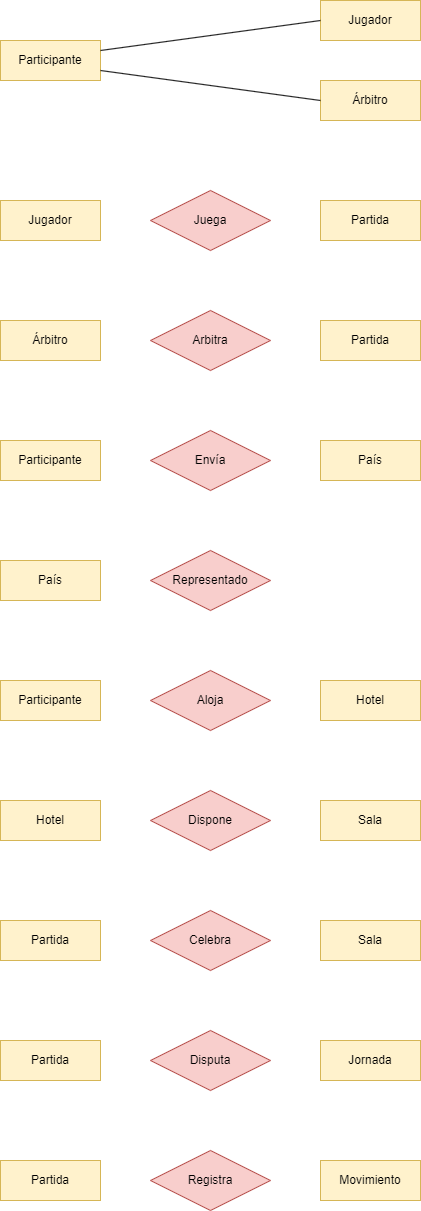

The diagram above was exported from draw.io. Its source (the exported page's mxGraphModel, read from the mxfile embedded in the PNG):
<mxGraphModel dx="1607" dy="1136" grid="1" gridSize="10" guides="1" tooltips="1" connect="1" arrows="1" fold="1" page="1" pageScale="1" pageWidth="827" pageHeight="1169" math="0" shadow="0">
  <root>
    <mxCell id="0" />
    <mxCell id="1" parent="0" />
    <mxCell id="ShlPUOvhFA6kao5qhapY-1" value="Jugador" style="whiteSpace=wrap;html=1;align=center;fillColor=#fff2cc;strokeColor=#d6b656;" vertex="1" parent="1">
      <mxGeometry x="-400" y="40" width="100" height="40" as="geometry" />
    </mxCell>
    <mxCell id="ShlPUOvhFA6kao5qhapY-2" value="Árbitro" style="whiteSpace=wrap;html=1;align=center;fillColor=#fff2cc;strokeColor=#d6b656;" vertex="1" parent="1">
      <mxGeometry x="-400" y="120" width="100" height="40" as="geometry" />
    </mxCell>
    <mxCell id="ShlPUOvhFA6kao5qhapY-3" value="País" style="whiteSpace=wrap;html=1;align=center;fillColor=#fff2cc;strokeColor=#d6b656;" vertex="1" parent="1">
      <mxGeometry x="-400" y="480" width="100" height="40" as="geometry" />
    </mxCell>
    <mxCell id="ShlPUOvhFA6kao5qhapY-5" value="Hotel" style="whiteSpace=wrap;html=1;align=center;fillColor=#fff2cc;strokeColor=#d6b656;" vertex="1" parent="1">
      <mxGeometry x="-400" y="720" width="100" height="40" as="geometry" />
    </mxCell>
    <mxCell id="ShlPUOvhFA6kao5qhapY-6" value="Envía" style="shape=rhombus;perimeter=rhombusPerimeter;whiteSpace=wrap;html=1;align=center;fillColor=#f8cecc;strokeColor=#b85450;" vertex="1" parent="1">
      <mxGeometry x="-570" y="470" width="120" height="60" as="geometry" />
    </mxCell>
    <mxCell id="ShlPUOvhFA6kao5qhapY-8" value="Representado" style="shape=rhombus;perimeter=rhombusPerimeter;whiteSpace=wrap;html=1;align=center;fillColor=#f8cecc;strokeColor=#b85450;" vertex="1" parent="1">
      <mxGeometry x="-570" y="590" width="120" height="60" as="geometry" />
    </mxCell>
    <mxCell id="ShlPUOvhFA6kao5qhapY-10" value="Aloja" style="shape=rhombus;perimeter=rhombusPerimeter;whiteSpace=wrap;html=1;align=center;fillColor=#f8cecc;strokeColor=#b85450;" vertex="1" parent="1">
      <mxGeometry x="-570" y="710" width="120" height="60" as="geometry" />
    </mxCell>
    <mxCell id="ShlPUOvhFA6kao5qhapY-11" value="Dispone" style="shape=rhombus;perimeter=rhombusPerimeter;whiteSpace=wrap;html=1;align=center;fillColor=#f8cecc;strokeColor=#b85450;" vertex="1" parent="1">
      <mxGeometry x="-570" y="830" width="120" height="60" as="geometry" />
    </mxCell>
    <mxCell id="ShlPUOvhFA6kao5qhapY-22" value="Participante" style="whiteSpace=wrap;html=1;align=center;fillColor=#fff2cc;strokeColor=#d6b656;" vertex="1" parent="1">
      <mxGeometry x="-720" y="80" width="100" height="40" as="geometry" />
    </mxCell>
    <mxCell id="ShlPUOvhFA6kao5qhapY-32" value="Juega" style="shape=rhombus;perimeter=rhombusPerimeter;whiteSpace=wrap;html=1;align=center;fillColor=#f8cecc;strokeColor=#b85450;" vertex="1" parent="1">
      <mxGeometry x="-570" y="230" width="120" height="60" as="geometry" />
    </mxCell>
    <mxCell id="ShlPUOvhFA6kao5qhapY-33" value="Arbitra" style="shape=rhombus;perimeter=rhombusPerimeter;whiteSpace=wrap;html=1;align=center;fillColor=#f8cecc;strokeColor=#b85450;" vertex="1" parent="1">
      <mxGeometry x="-570" y="350" width="120" height="60" as="geometry" />
    </mxCell>
    <mxCell id="ShlPUOvhFA6kao5qhapY-45" value="" style="endArrow=none;html=1;rounded=0;entryX=1;entryY=0.75;entryDx=0;entryDy=0;exitX=0;exitY=0.5;exitDx=0;exitDy=0;endFill=0;startArrow=none;startFill=0;" edge="1" parent="1" source="ShlPUOvhFA6kao5qhapY-2" target="ShlPUOvhFA6kao5qhapY-22">
      <mxGeometry relative="1" as="geometry">
        <mxPoint x="200" y="790" as="sourcePoint" />
        <mxPoint x="-20" y="790" as="targetPoint" />
      </mxGeometry>
    </mxCell>
    <mxCell id="ShlPUOvhFA6kao5qhapY-46" value="" style="endArrow=none;html=1;rounded=0;entryX=1;entryY=0.25;entryDx=0;entryDy=0;exitX=0;exitY=0.5;exitDx=0;exitDy=0;endFill=0;startArrow=none;startFill=0;" edge="1" parent="1" source="ShlPUOvhFA6kao5qhapY-1" target="ShlPUOvhFA6kao5qhapY-22">
      <mxGeometry relative="1" as="geometry">
        <mxPoint x="-570" y="150" as="sourcePoint" />
        <mxPoint x="-610" y="120" as="targetPoint" />
      </mxGeometry>
    </mxCell>
    <mxCell id="ShlPUOvhFA6kao5qhapY-47" value="Jugador" style="whiteSpace=wrap;html=1;align=center;fillColor=#fff2cc;strokeColor=#d6b656;" vertex="1" parent="1">
      <mxGeometry x="-720" y="240" width="100" height="40" as="geometry" />
    </mxCell>
    <mxCell id="ShlPUOvhFA6kao5qhapY-48" value="Árbitro" style="whiteSpace=wrap;html=1;align=center;fillColor=#fff2cc;strokeColor=#d6b656;" vertex="1" parent="1">
      <mxGeometry x="-720" y="360" width="100" height="40" as="geometry" />
    </mxCell>
    <mxCell id="ShlPUOvhFA6kao5qhapY-49" value="Participante" style="whiteSpace=wrap;html=1;align=center;fillColor=#fff2cc;strokeColor=#d6b656;" vertex="1" parent="1">
      <mxGeometry x="-720" y="480" width="100" height="40" as="geometry" />
    </mxCell>
    <mxCell id="ShlPUOvhFA6kao5qhapY-50" value="País" style="whiteSpace=wrap;html=1;align=center;fillColor=#fff2cc;strokeColor=#d6b656;" vertex="1" parent="1">
      <mxGeometry x="-720" y="600" width="100" height="40" as="geometry" />
    </mxCell>
    <mxCell id="ShlPUOvhFA6kao5qhapY-51" value="Partida" style="whiteSpace=wrap;html=1;align=center;fillColor=#fff2cc;strokeColor=#d6b656;" vertex="1" parent="1">
      <mxGeometry x="-400" y="240" width="100" height="40" as="geometry" />
    </mxCell>
    <mxCell id="ShlPUOvhFA6kao5qhapY-52" value="Partida" style="whiteSpace=wrap;html=1;align=center;fillColor=#fff2cc;strokeColor=#d6b656;" vertex="1" parent="1">
      <mxGeometry x="-400" y="360" width="100" height="40" as="geometry" />
    </mxCell>
    <mxCell id="xe2xGQPByDafmtLiLVYe-1" value="Participante" style="whiteSpace=wrap;html=1;align=center;fillColor=#fff2cc;strokeColor=#d6b656;" vertex="1" parent="1">
      <mxGeometry x="-720" y="720" width="100" height="40" as="geometry" />
    </mxCell>
    <mxCell id="xe2xGQPByDafmtLiLVYe-2" value="Hotel" style="whiteSpace=wrap;html=1;align=center;fillColor=#fff2cc;strokeColor=#d6b656;" vertex="1" parent="1">
      <mxGeometry x="-720" y="840" width="100" height="40" as="geometry" />
    </mxCell>
    <mxCell id="xe2xGQPByDafmtLiLVYe-3" value="Sala" style="whiteSpace=wrap;html=1;align=center;fillColor=#fff2cc;strokeColor=#d6b656;" vertex="1" parent="1">
      <mxGeometry x="-400" y="840" width="100" height="40" as="geometry" />
    </mxCell>
    <mxCell id="xe2xGQPByDafmtLiLVYe-4" value="Partida" style="whiteSpace=wrap;html=1;align=center;fillColor=#fff2cc;strokeColor=#d6b656;" vertex="1" parent="1">
      <mxGeometry x="-720" y="960" width="100" height="40" as="geometry" />
    </mxCell>
    <mxCell id="xe2xGQPByDafmtLiLVYe-5" value="Partida" style="whiteSpace=wrap;html=1;align=center;fillColor=#fff2cc;strokeColor=#d6b656;" vertex="1" parent="1">
      <mxGeometry x="-720" y="1200" width="100" height="40" as="geometry" />
    </mxCell>
    <mxCell id="xe2xGQPByDafmtLiLVYe-6" value="Partida" style="whiteSpace=wrap;html=1;align=center;fillColor=#fff2cc;strokeColor=#d6b656;" vertex="1" parent="1">
      <mxGeometry x="-720" y="1080" width="100" height="40" as="geometry" />
    </mxCell>
    <mxCell id="xe2xGQPByDafmtLiLVYe-7" value="Disputa" style="shape=rhombus;perimeter=rhombusPerimeter;whiteSpace=wrap;html=1;align=center;fillColor=#f8cecc;strokeColor=#b85450;" vertex="1" parent="1">
      <mxGeometry x="-570" y="1070" width="120" height="60" as="geometry" />
    </mxCell>
    <mxCell id="xe2xGQPByDafmtLiLVYe-8" value="Registra" style="shape=rhombus;perimeter=rhombusPerimeter;whiteSpace=wrap;html=1;align=center;fillColor=#f8cecc;strokeColor=#b85450;" vertex="1" parent="1">
      <mxGeometry x="-570" y="1190" width="120" height="60" as="geometry" />
    </mxCell>
    <mxCell id="xe2xGQPByDafmtLiLVYe-9" value="Celebra" style="shape=rhombus;perimeter=rhombusPerimeter;whiteSpace=wrap;html=1;align=center;fillColor=#f8cecc;strokeColor=#b85450;" vertex="1" parent="1">
      <mxGeometry x="-570" y="950" width="120" height="60" as="geometry" />
    </mxCell>
    <mxCell id="xe2xGQPByDafmtLiLVYe-10" value="Sala" style="whiteSpace=wrap;html=1;align=center;fillColor=#fff2cc;strokeColor=#d6b656;" vertex="1" parent="1">
      <mxGeometry x="-400" y="960" width="100" height="40" as="geometry" />
    </mxCell>
    <mxCell id="xe2xGQPByDafmtLiLVYe-11" value="Jornada" style="whiteSpace=wrap;html=1;align=center;fillColor=#fff2cc;strokeColor=#d6b656;" vertex="1" parent="1">
      <mxGeometry x="-400" y="1080" width="100" height="40" as="geometry" />
    </mxCell>
    <mxCell id="xe2xGQPByDafmtLiLVYe-12" value="Movimiento" style="whiteSpace=wrap;html=1;align=center;fillColor=#fff2cc;strokeColor=#d6b656;" vertex="1" parent="1">
      <mxGeometry x="-400" y="1200" width="100" height="40" as="geometry" />
    </mxCell>
  </root>
</mxGraphModel>